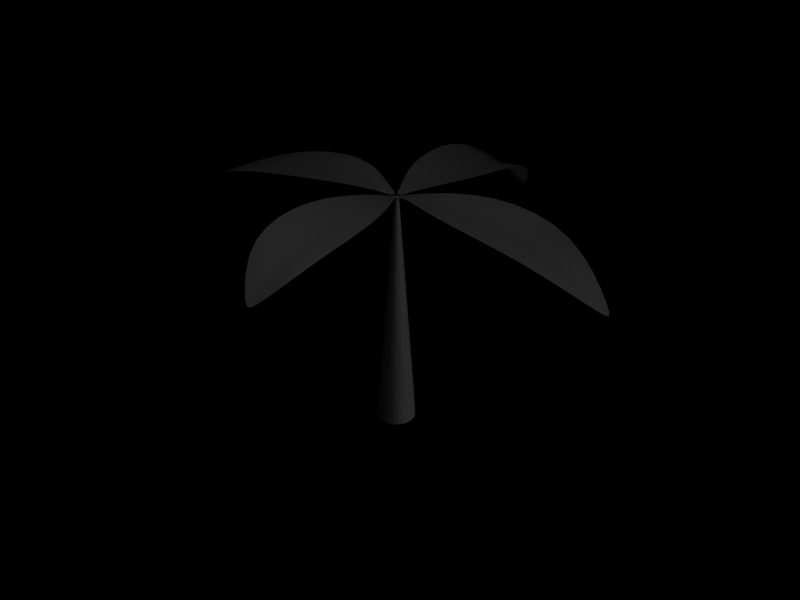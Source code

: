 # Source: new_export.blend  (saved by Blender 2.49.2; exported with 4.5.12 LTS)
import bpy
from mathutils import Matrix  # noqa: F401  (used for matrix-valued properties, if any)

bpy.ops.wm.read_factory_settings(use_empty=True)
scene = bpy.context.scene
scene.name = 'Palm'

# ---- collections
col_collection_1_005 = bpy.data.collections.new('Collection 1.005'); scene.collection.children.link(col_collection_1_005)

# ---- materials (node trees are filled in below, after node groups)
mat_material_011 = bpy.data.materials.new('Material.011')
mat_material_011.alpha_threshold = 0.0
mat_material_011.roughness = 0.5
mat_material_011.line_color = (0.0, 0.0, 0.0, 1.0)

# ---- material node trees

# ---- lights
light_lamp_004 = bpy.data.lights.new('Lamp.004', 'POINT')
light_lamp_004.transmission_factor = 0.0
light_lamp_004.energy = 100.0
light_lamp_004.shadow_buffer_clip_start = 0.5
light_lamp_004.shadow_soft_size = 1.0
light_lamp_004.shadow_maximum_resolution = 0.006
light_lamp_004.use_absolute_resolution = True
light_lamp_004.cycles.use_multiple_importance_sampling = False
light_lamp_003 = bpy.data.lights.new('Lamp.003', 'POINT')
light_lamp_003.transmission_factor = 0.0
light_lamp_003.energy = 100.0
light_lamp_003.shadow_buffer_clip_start = 0.5
light_lamp_003.shadow_soft_size = 1.0
light_lamp_003.shadow_maximum_resolution = 0.006
light_lamp_003.use_absolute_resolution = True
light_lamp_003.cycles.use_multiple_importance_sampling = False

# ---- meshes
me_cube_18194 = bpy.data.meshes.new('Cube.18194')
me_cube_18194.from_pydata([(0.4807, 0.504, -0.9584), (0.4807, -0.504, -0.9584), (-0.5274, -0.504, -0.9584), (-0.5274, 0.504, -0.9584), (0.07024, 0.07046, 0.1149), (0.07024, -0.07046, 0.1149), (-0.07067, -0.07046, 0.1149), (-0.07067, 0.07046, 0.1149), (-0.04951, 0.04951, 0.1434), (-0.04951, -0.04951, 0.1434), (0.04951, -0.04951, 0.1434), (0.04951, 0.04951, 0.1434), (1.0, -3.634, 0.1459), (-1.0, -3.634, 0.1459), (-4.132, -1.0, 0.1322), (-4.132, 1.0, 0.1322), (1.0, 3.943, 0.1433), (-1.0, 3.943, 0.1936), (4.075, 1.0, 0.1366), (4.075, -1.0, 0.1366), (-0.5274, 0.504, -0.9766), (-0.5274, -0.504, -0.9766), (0.4807, -0.504, -0.9766), (0.4807, 0.504, -0.9766), (5.562, -0.07728, -0.09058), (5.562, 0.07727, -0.09058), (-0.09305, -4.619, -0.05251), (0.09304, -4.619, -0.05251), (-5.768, 0.1685, -0.01583), (-5.768, -0.1685, -0.01583), (-0.06067, 5.101, -0.09583), (0.06068, 5.101, -0.09583), (0.2531, 0.4564, 0.1597), (-0.2359, 0.4564, 0.1597), (1.0, 1.802, 0.1775), (-1.0, 1.802, 0.1775), (0.5292, -0.2571, 0.1689), (0.5292, 0.2519, 0.1689), (1.939, -1.0, 0.1952), (1.939, 1.0, 0.1952), (-0.2778, -0.4683, 0.1678), (0.2951, -0.4683, 0.1678), (-1.0, -1.747, 0.1938), (1.0, -1.747, 0.1938), (-0.4905, 0.2595, 0.1699), (-0.4905, -0.2648, 0.1699), (-1.776, 1.0, 0.2019), (-1.776, -1.0, 0.2019), (-1.788e-06, -3.634, 0.1091), (-8.345e-07, -1.747, 0.17), (1.939, -1.162e-06, 0.1654), (4.075, -2.354e-06, 0.1158), (4.47e-07, 1.802, 0.153), (1.311e-06, 3.943, 0.1028), (-1.776, 2.389e-07, 0.1711), (-4.132, 8.047e-07, 0.1247), (0.07097, -0.07134, 0.1016), (0.07097, 0.07134, 0.1016), (-0.07171, -0.07134, 0.1016), (-0.07171, 0.07134, 0.1016)], [], [(11, 8, 9, 10), (2, 3, 20, 21), (3, 0, 23, 20), (0, 1, 22, 23), (1, 2, 21, 22), (11, 32, 33, 8), (10, 36, 37, 11), (9, 40, 41, 10), (8, 44, 45, 9), (48, 26, 27), (12, 48, 27), (48, 13, 26), (13, 48, 42), (48, 12, 43), (49, 41, 40), (42, 49, 40), (49, 43, 41), (43, 49, 48), (49, 42, 48), (50, 37, 36), (38, 50, 36), (50, 39, 37), (39, 50, 18), (50, 38, 19), (51, 24, 25), (18, 51, 25), (51, 19, 24), (19, 51, 50), (51, 18, 50), (52, 33, 32), (34, 52, 32), (52, 35, 33), (35, 52, 17), (52, 34, 16), (53, 31, 30), (17, 53, 30), (53, 16, 31), (16, 53, 52), (53, 17, 52), (54, 45, 44), (46, 54, 44), (54, 47, 45), (47, 54, 14), (54, 46, 15), (55, 28, 29), (14, 55, 29), (55, 15, 28), (15, 55, 54), (55, 14, 54), (0, 57, 56, 1), (57, 4, 5, 56), (1, 56, 58, 2), (56, 5, 6, 58), (2, 58, 59, 3), (58, 6, 7, 59), (4, 57, 59, 7), (57, 0, 3, 59), (4, 11, 10, 5), (5, 10, 9, 6), (6, 9, 8, 7), (4, 7, 8, 11)])
me_cube_18194.polygons.foreach_set('use_smooth', [True] * 61)
_ca = me_cube_18194.color_attributes.new('Col', 'BYTE_COLOR', 'CORNER')
_ca.data.foreach_set('color', [0.05951, 0.4621, 0.02122, 1.0, 0.05951, 0.4072, 0.0137, 1.0, 0.05951, 0.4678, 0.02217, 1.0, 0.05951, 0.4678, 0.02217, 1.0, 0.1746, 0.05286, 0.001214, 1.0, 0.2307, 0.05448, 0.0009106, 1.0, 0.1878, 0.05448, 0.0009106, 1.0, 0.147, 0.05286, 0.0, 1.0, 0.2307, 0.05448, 0.0009106, 1.0, 0.1845, 0.05448, 0.0003035, 1.0, 0.1878, 0.05448, 0.001518, 1.0, 0.1878, 0.05448, 0.0009106, 1.0, 0.1845, 0.05448, 0.0003035, 1.0, 0.1714, 0.05286, 0.0, 1.0, 0.1878, 0.05448, 0.0003035, 1.0, 0.1878, 0.05448, 0.001518, 1.0, 0.1714, 0.05286, 0.0, 1.0, 0.1746, 0.05286, 0.001214, 1.0, 0.147, 0.05286, 0.0, 1.0, 0.1878, 0.05448, 0.0003035, 1.0, 0.05951, 0.4621, 0.02122, 1.0, 0.05951, 0.4233, 0.02217, 1.0, 0.05951, 0.4678, 0.02217, 1.0, 0.05951, 0.4072, 0.0137, 1.0, 0.05951, 0.4678, 0.02217, 1.0, 0.05951, 0.4678, 0.02217, 1.0, 0.05951, 0.4678, 0.02217, 1.0, 0.05951, 0.4621, 0.02122, 1.0, 0.05951, 0.4678, 0.02217, 1.0, 0.05951, 0.4678, 0.02217, 1.0, 0.05951, 0.4678, 0.02217, 1.0, 0.05951, 0.4678, 0.02217, 1.0, 0.05951, 0.4072, 0.0137, 1.0, 0.06125, 0.4287, 0.02217, 1.0, 0.06301, 0.4072, 0.03071, 1.0, 0.05951, 0.4678, 0.02217, 1.0, 0.05951, 0.4678, 0.02217, 1.0, 0.05951, 0.4678, 0.02217, 1.0, 0.05951, 0.4678, 0.02217, 1.0, 0.05951, 0.4678, 0.02217, 1.0, 0.05951, 0.4678, 0.02217, 1.0, 0.05951, 0.4678, 0.02217, 1.0, 0.05951, 0.4678, 0.02217, 1.0, 0.05951, 0.4621, 0.02122, 1.0, 0.05951, 0.4678, 0.02217, 1.0, 0.05951, 0.4621, 0.02122, 1.0, 0.05951, 0.4678, 0.02217, 1.0, 0.06125, 0.4851, 0.02519, 1.0, 0.05951, 0.4678, 0.02217, 1.0, 0.05951, 0.4678, 0.02217, 1.0, 0.05951, 0.4678, 0.02315, 1.0, 0.05951, 0.4678, 0.02217, 1.0, 0.05951, 0.4678, 0.02217, 1.0, 0.05951, 0.4678, 0.02217, 1.0, 0.06125, 0.4851, 0.02519, 1.0, 0.05951, 0.4678, 0.02217, 1.0, 0.05951, 0.4678, 0.02217, 1.0, 0.05951, 0.4678, 0.02217, 1.0, 0.05951, 0.4678, 0.02315, 1.0, 0.05951, 0.4678, 0.02217, 1.0, 0.05951, 0.4678, 0.02315, 1.0, 0.05951, 0.4678, 0.02217, 1.0, 0.05951, 0.4678, 0.02217, 1.0, 0.05951, 0.4678, 0.02217, 1.0, 0.06125, 0.4851, 0.02519, 1.0, 0.05951, 0.4678, 0.02217, 1.0, 0.05951, 0.4793, 0.02217, 1.0, 0.05951, 0.4678, 0.02217, 1.0, 0.05951, 0.4678, 0.02217, 1.0, 0.05951, 0.4678, 0.02217, 1.0, 0.05951, 0.4793, 0.02217, 1.0, 0.05951, 0.4678, 0.02217, 1.0, 0.05951, 0.4793, 0.02217, 1.0, 0.05951, 0.4678, 0.02217, 1.0, 0.05951, 0.4678, 0.02217, 1.0, 0.05951, 0.4678, 0.02217, 1.0, 0.05951, 0.4793, 0.02217, 1.0, 0.05951, 0.4678, 0.02217, 1.0, 0.05951, 0.4793, 0.02217, 1.0, 0.05951, 0.4678, 0.02217, 1.0, 0.05951, 0.4678, 0.02217, 1.0, 0.05951, 0.4678, 0.02217, 1.0, 0.05951, 0.4678, 0.02217, 1.0, 0.05951, 0.4678, 0.02217, 1.0, 0.05951, 0.4678, 0.02217, 1.0, 0.05951, 0.4678, 0.02217, 1.0, 0.05951, 0.4678, 0.02217, 1.0, 0.05951, 0.4678, 0.02217, 1.0, 0.05951, 0.4678, 0.02217, 1.0, 0.05951, 0.4678, 0.02217, 1.0, 0.05951, 0.4678, 0.02217, 1.0, 0.05951, 0.4678, 0.02217, 1.0, 0.05951, 0.4793, 0.02217, 1.0, 0.05951, 0.4678, 0.02217, 1.0, 0.05951, 0.4678, 0.02217, 1.0, 0.05951, 0.4793, 0.02217, 1.0, 0.05951, 0.4678, 0.02217, 1.0, 0.05951, 0.4678, 0.02217, 1.0, 0.05951, 0.4233, 0.02217, 1.0, 0.05951, 0.4678, 0.02217, 1.0, 0.05951, 0.4678, 0.02217, 1.0, 0.05951, 0.4233, 0.02217, 1.0, 0.05951, 0.4678, 0.02217, 1.0, 0.05951, 0.4678, 0.02217, 1.0, 0.05951, 0.4678, 0.02217, 1.0, 0.05951, 0.4678, 0.02217, 1.0, 0.05951, 0.4678, 0.02217, 1.0, 0.08228, 0.4678, 0.04092, 1.0, 0.05951, 0.4678, 0.02217, 1.0, 0.05951, 0.4678, 0.02217, 1.0, 0.05951, 0.4678, 0.02217, 1.0, 0.05951, 0.4678, 0.02217, 1.0, 0.07421, 0.4678, 0.0331, 1.0, 0.05951, 0.4678, 0.02217, 1.0, 0.08228, 0.4678, 0.04092, 1.0, 0.05951, 0.4678, 0.02217, 1.0, 0.05951, 0.4678, 0.02217, 1.0, 0.05951, 0.4678, 0.02217, 1.0, 0.05951, 0.4678, 0.02217, 1.0, 0.07421, 0.4678, 0.0331, 1.0, 0.05951, 0.4678, 0.02217, 1.0, 0.05951, 0.4678, 0.02217, 1.0, 0.05951, 0.4678, 0.02217, 1.0, 0.05951, 0.4678, 0.02217, 1.0, 0.08228, 0.4678, 0.04092, 1.0, 0.05951, 0.4678, 0.02217, 1.0, 0.05127, 0.4287, 0.01764, 1.0, 0.06301, 0.4072, 0.03071, 1.0, 0.06125, 0.4287, 0.02217, 1.0, 0.06125, 0.4179, 0.02416, 1.0, 0.05127, 0.4287, 0.01764, 1.0, 0.06125, 0.4287, 0.02217, 1.0, 0.05127, 0.4287, 0.01764, 1.0, 0.05951, 0.4678, 0.02217, 1.0, 0.06301, 0.4072, 0.03071, 1.0, 0.05951, 0.4678, 0.02217, 1.0, 0.05127, 0.4287, 0.01764, 1.0, 0.08022, 0.4678, 0.03955, 1.0, 0.05127, 0.4287, 0.01764, 1.0, 0.06125, 0.4179, 0.02416, 1.0, 0.06848, 0.4678, 0.02843, 1.0, 0.08228, 0.4678, 0.0382, 1.0, 0.05951, 0.4678, 0.02217, 1.0, 0.09306, 0.4678, 0.04817, 1.0, 0.08022, 0.4678, 0.03955, 1.0, 0.08228, 0.4678, 0.0382, 1.0, 0.09306, 0.4678, 0.04817, 1.0, 0.08228, 0.4678, 0.0382, 1.0, 0.06848, 0.4678, 0.02843, 1.0, 0.05951, 0.4678, 0.02217, 1.0, 0.06848, 0.4678, 0.02843, 1.0, 0.08228, 0.4678, 0.0382, 1.0, 0.05127, 0.4287, 0.01764, 1.0, 0.08228, 0.4678, 0.0382, 1.0, 0.08022, 0.4678, 0.03955, 1.0, 0.05127, 0.4287, 0.01764, 1.0, 0.1845, 0.05448, 0.0003035, 1.0, 0.2086, 0.05448, 0.0, 1.0, 0.15, 0.05286, 0.0, 1.0, 0.1714, 0.05286, 0.0, 1.0, 0.2086, 0.05448, 0.0, 1.0, 0.147, 0.05448, 0.001518, 1.0, 0.1714, 0.05286, 0.001214, 1.0, 0.15, 0.05286, 0.0, 1.0, 0.1714, 0.05286, 0.0, 1.0, 0.15, 0.05286, 0.0, 1.0, 0.1559, 0.05286, 0.0, 1.0, 0.1746, 0.05286, 0.001214, 1.0, 0.15, 0.05286, 0.0, 1.0, 0.1714, 0.05286, 0.001214, 1.0, 0.1845, 0.05448, 0.001518, 1.0, 0.1559, 0.05286, 0.0, 1.0, 0.1746, 0.05286, 0.001214, 1.0, 0.1559, 0.05286, 0.0, 1.0, 0.2051, 0.05448, 0.001821, 1.0, 0.2307, 0.05448, 0.0009106, 1.0, 0.1559, 0.05286, 0.0, 1.0, 0.1845, 0.05448, 0.001518, 1.0, 0.1912, 0.05448, 0.0006071, 1.0, 0.2051, 0.05448, 0.001821, 1.0, 0.147, 0.05448, 0.001518, 1.0, 0.2086, 0.05448, 0.0, 1.0, 0.2051, 0.05448, 0.001821, 1.0, 0.1912, 0.05448, 0.0006071, 1.0, 0.2086, 0.05448, 0.0, 1.0, 0.1845, 0.05448, 0.0003035, 1.0, 0.2307, 0.05448, 0.0009106, 1.0, 0.2051, 0.05448, 0.001821, 1.0, 0.147, 0.05448, 0.001518, 1.0, 0.05951, 0.4621, 0.02122, 1.0, 0.05951, 0.4678, 0.02217, 1.0, 0.1714, 0.05286, 0.001214, 1.0, 0.1714, 0.05286, 0.001214, 1.0, 0.05951, 0.4678, 0.02217, 1.0, 0.05951, 0.4678, 0.02217, 1.0, 0.1845, 0.05448, 0.001518, 1.0, 0.1845, 0.05448, 0.001518, 1.0, 0.05951, 0.4678, 0.02217, 1.0, 0.05951, 0.4072, 0.0137, 1.0, 0.1912, 0.05448, 0.0006071, 1.0, 0.147, 0.05448, 0.001518, 1.0, 0.1912, 0.05448, 0.0006071, 1.0, 0.05951, 0.4072, 0.0137, 1.0, 0.05951, 0.4621, 0.02122, 1.0])
me_cube_18194.materials.append(mat_material_011)
me_cube_18194.use_remesh_preserve_volume = False
me_cube_18194.use_remesh_preserve_attributes = False
me_cube_18194.use_mirror_vertex_groups = False
me_cube_18194.update()

# ---- objects
ob_lamp_007 = bpy.data.objects.new('Lamp.007', light_lamp_004)
ob_lamp_006 = bpy.data.objects.new('Lamp.006', light_lamp_003)
ob_cube_18197 = bpy.data.objects.new('Cube.18197', me_cube_18194)

# ---- transforms, parenting, visibility, modifiers, constraints
ob_lamp_007.location = (3.693, 0.775, -1.145)
ob_lamp_007.lock_rotations_4d = False
ob_lamp_007.empty_display_type = 'ARROWS'
ob_lamp_007.lineart.crease_threshold = 0.0
ob_lamp_006.location = (1.2, -1.737, 3.25)
ob_lamp_006.lock_rotations_4d = False
ob_lamp_006.empty_display_type = 'ARROWS'
ob_lamp_006.lineart.crease_threshold = 0.0
ob_cube_18197.location = (0.0, 0.0, 0.01656)
ob_cube_18197.scale = (0.2, 0.2, 1.027)
ob_cube_18197.lock_rotations_4d = False
ob_cube_18197.empty_display_type = 'ARROWS'
ob_cube_18197.lineart.crease_threshold = 0.0
_m = ob_cube_18197.modifiers.new('Subsurf', 'SUBSURF')
_m.uv_smooth = 'PRESERVE_CORNERS'
_m.quality = 2
_m.show_only_control_edges = False

# ---- collection membership
col_collection_1_005.objects.link(ob_lamp_007)
col_collection_1_005.objects.link(ob_lamp_006)
col_collection_1_005.objects.link(ob_cube_18197)

# ---- scene / render settings (as saved in the file)
scene.frame_start = 1; scene.frame_end = 1; scene.frame_set(1)
scene.render.engine = 'BLENDER_EEVEE_NEXT'
scene.render.image_settings.file_format = 'JPEG'
scene.render.image_settings.color_mode = 'RGB'
scene.render.image_settings.compression = 90
scene.render.resolution_x = 800
scene.render.resolution_y = 600
scene.render.pixel_aspect_x = 100.0
scene.render.pixel_aspect_y = 100.0
scene.render.fps = 25
scene.render.dither_intensity = 0.0
scene.render.use_compositing = False
scene.render.use_sequencer = False
scene.render.bake_margin = 2
scene.render.bake_bias = 0.0
scene.render.use_stamp_time = False
scene.render.use_stamp_date = False
scene.render.use_stamp_frame = False
scene.render.use_stamp_camera = False
scene.render.use_stamp_scene = False
scene.render.use_stamp_filename = False
scene.render.use_stamp_render_time = False
scene.render.stamp_font_size = 0
scene.cycles.use_denoising = False
scene.cycles.samples = 10
scene.cycles.sampling_pattern = 'TABULATED_SOBOL'
scene.cycles.light_sampling_threshold = 0.0
scene.cycles.use_adaptive_sampling = False
scene.cycles.use_light_tree = False
scene.cycles.blur_glossy = 0.0
scene.cycles.volume_bounces = 1
scene.cycles.pixel_filter_type = 'GAUSSIAN'
scene.cycles.sample_clamp_indirect = 0.0
scene.view_settings.view_transform = 'Raw'
bpy.context.view_layer.update()

# ---- added for rendering (the .blend has no active camera): camera
cam_auto = bpy.data.cameras.new('AutoCamera')
cam_auto.lens = 50.0
cam_auto.sensor_width = 36.0
cam_auto.clip_end = 1000.0
ob_auto_camera = bpy.data.objects.new('AutoCamera', cam_auto)
scene.collection.objects.link(ob_auto_camera)
ob_auto_camera.location = (2.95989, -3.52845, 2.00328)
ob_auto_camera.rotation_euler = (1.09748, -7.21219e-08, 0.694738)
scene.camera = ob_auto_camera
bpy.context.view_layer.update()
